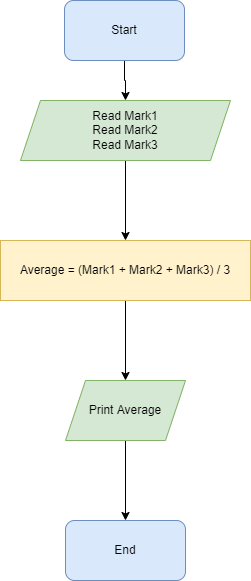

The diagram above was exported from draw.io. Its source (the exported page's mxGraphModel, read from the mxfile embedded in the PNG):
<mxGraphModel dx="868" dy="450" grid="1" gridSize="10" guides="1" tooltips="1" connect="1" arrows="1" fold="1" page="1" pageScale="1" pageWidth="827" pageHeight="1169" math="0" shadow="0">
  <root>
    <mxCell id="0" />
    <mxCell id="1" parent="0" />
    <mxCell id="Msxei62tdt1K2pbvah8S-1" value="" style="edgeStyle=orthogonalEdgeStyle;rounded=0;orthogonalLoop=1;jettySize=auto;html=1;" edge="1" parent="1" source="Msxei62tdt1K2pbvah8S-2" target="Msxei62tdt1K2pbvah8S-4">
      <mxGeometry relative="1" as="geometry" />
    </mxCell>
    <mxCell id="Msxei62tdt1K2pbvah8S-2" value="Start" style="rounded=1;whiteSpace=wrap;html=1;fillColor=#dae8fc;strokeColor=#6c8ebf;" vertex="1" parent="1">
      <mxGeometry x="354" y="40" width="120" height="60" as="geometry" />
    </mxCell>
    <mxCell id="Msxei62tdt1K2pbvah8S-3" value="" style="edgeStyle=orthogonalEdgeStyle;rounded=0;orthogonalLoop=1;jettySize=auto;html=1;" edge="1" parent="1" source="Msxei62tdt1K2pbvah8S-4" target="Msxei62tdt1K2pbvah8S-6">
      <mxGeometry relative="1" as="geometry" />
    </mxCell>
    <mxCell id="Msxei62tdt1K2pbvah8S-4" value="Read Mark1&lt;br&gt;Read Mark2&lt;br&gt;Read Mark3" style="shape=parallelogram;perimeter=parallelogramPerimeter;whiteSpace=wrap;html=1;fixedSize=1;fillColor=#d5e8d4;strokeColor=#82b366;" vertex="1" parent="1">
      <mxGeometry x="310" y="140" width="210" height="60" as="geometry" />
    </mxCell>
    <mxCell id="Msxei62tdt1K2pbvah8S-5" value="" style="edgeStyle=orthogonalEdgeStyle;rounded=0;orthogonalLoop=1;jettySize=auto;html=1;" edge="1" parent="1" source="Msxei62tdt1K2pbvah8S-6" target="Msxei62tdt1K2pbvah8S-8">
      <mxGeometry relative="1" as="geometry" />
    </mxCell>
    <mxCell id="Msxei62tdt1K2pbvah8S-6" value="Average = (Mark1 + Mark2 + Mark3) / 3" style="whiteSpace=wrap;html=1;fillColor=#fff2cc;strokeColor=#d6b656;" vertex="1" parent="1">
      <mxGeometry x="290" y="280" width="250" height="60" as="geometry" />
    </mxCell>
    <mxCell id="Msxei62tdt1K2pbvah8S-7" value="" style="edgeStyle=orthogonalEdgeStyle;rounded=0;orthogonalLoop=1;jettySize=auto;html=1;" edge="1" parent="1" source="Msxei62tdt1K2pbvah8S-8" target="Msxei62tdt1K2pbvah8S-9">
      <mxGeometry relative="1" as="geometry" />
    </mxCell>
    <mxCell id="Msxei62tdt1K2pbvah8S-8" value="Print Average" style="shape=parallelogram;perimeter=parallelogramPerimeter;whiteSpace=wrap;html=1;fixedSize=1;fillColor=#d5e8d4;strokeColor=#82b366;" vertex="1" parent="1">
      <mxGeometry x="355" y="420" width="120" height="60" as="geometry" />
    </mxCell>
    <mxCell id="Msxei62tdt1K2pbvah8S-9" value="End" style="rounded=1;whiteSpace=wrap;html=1;fillColor=#dae8fc;strokeColor=#6c8ebf;" vertex="1" parent="1">
      <mxGeometry x="355" y="560" width="120" height="60" as="geometry" />
    </mxCell>
  </root>
</mxGraphModel>